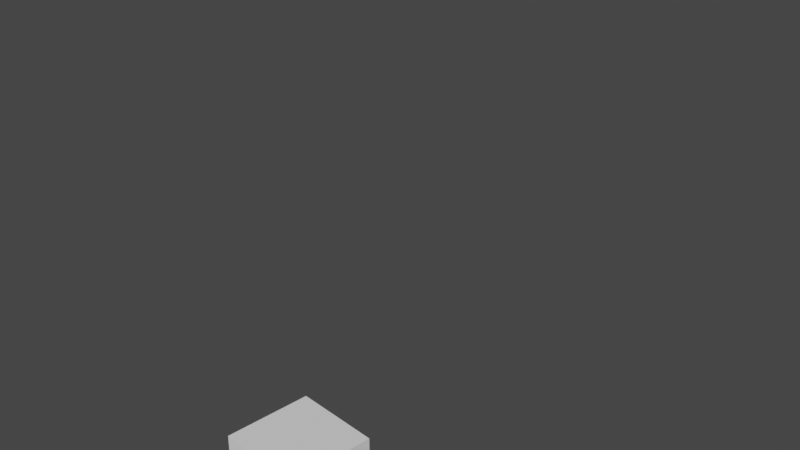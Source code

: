 # Source: TP1.blend  (saved by Blender 4.0.36; exported with 4.5.12 LTS)
import bpy
from mathutils import Matrix  # noqa: F401  (used for matrix-valued properties, if any)

bpy.ops.wm.read_factory_settings(use_empty=True)
scene = bpy.context.scene
scene.name = 'Scene'

# ---- collections
col_collection = bpy.data.collections.new('Collection'); scene.collection.children.link(col_collection)

# ---- world
world_world = bpy.data.worlds.new('World'); scene.world = world_world
world_world.use_nodes = True; world_world.node_tree.nodes.clear()
_N = world_world.node_tree.nodes; _L = world_world.node_tree.links
n0 = _N.new('ShaderNodeOutputWorld'); n0.name = 'World Output'; n0.location = (300, 300)
n1 = _N.new('ShaderNodeBackground'); n1.name = 'Background'; n1.location = (10, 300)
n1.inputs[0].default_value = (0.05088, 0.05088, 0.05088, 1.0)
_L.new(n1.outputs[0], n0.inputs[0])
n0.is_active_output = True
world_world.color = (0.05088, 0.05088, 0.05088)
world_world.use_sun_shadow = False
world_world.sun_shadow_jitter_overblur = 0.0

# ---- cameras
cam_camera = bpy.data.cameras.new('Camera')
cam_camera.clip_end = 100.0
cam_camera.ortho_scale = 7.314

# ---- meshes
me_cube_009 = bpy.data.meshes.new('Cube.009')
me_cube_009.from_pydata([(-1.0, -1.0, -1.0), (-1.0, -1.0, 1.0), (-1.0, 1.0, -1.0), (-1.0, 1.0, 1.0), (1.0, -1.0, -1.0), (1.0, -1.0, 1.0), (1.0, 1.0, -1.0), (1.0, 1.0, 1.0)], [], [(0, 1, 3, 2), (2, 3, 7, 6), (6, 7, 5, 4), (4, 5, 1, 0), (2, 6, 4, 0), (7, 3, 1, 5)])
_uv = me_cube_009.uv_layers.new(name='UVMap')
_uv.uv.foreach_set('vector', [0.375, 0.0, 0.625, 0.0, 0.625, 0.25, 0.375, 0.25, 0.375, 0.25, 0.625, 0.25, 0.625, 0.5, 0.375, 0.5, 0.375, 0.5, 0.625, 0.5, 0.625, 0.75, 0.375, 0.75, 0.375, 0.75, 0.625, 0.75, 0.625, 1.0, 0.375, 1.0, 0.125, 0.5, 0.375, 0.5, 0.375, 0.75, 0.125, 0.75, 0.625, 0.5, 0.875, 0.5, 0.875, 0.75, 0.625, 0.75])
me_cube_009.update()
me_cube_010 = bpy.data.meshes.new('Cube.010')
me_cube_010.from_pydata([(-1.0, -1.0, -1.0), (-1.0, -1.0, 1.0), (-1.0, 1.0, -1.0), (-1.0, 1.0, 1.0), (1.0, -1.0, -1.0), (1.0, -1.0, 1.0), (1.0, 1.0, -1.0), (1.0, 1.0, 1.0)], [], [(0, 1, 3, 2), (2, 3, 7, 6), (6, 7, 5, 4), (4, 5, 1, 0), (2, 6, 4, 0), (7, 3, 1, 5)])
_uv = me_cube_010.uv_layers.new(name='UVMap')
_uv.uv.foreach_set('vector', [0.375, 0.0, 0.625, 0.0, 0.625, 0.25, 0.375, 0.25, 0.375, 0.25, 0.625, 0.25, 0.625, 0.5, 0.375, 0.5, 0.375, 0.5, 0.625, 0.5, 0.625, 0.75, 0.375, 0.75, 0.375, 0.75, 0.625, 0.75, 0.625, 1.0, 0.375, 1.0, 0.125, 0.5, 0.375, 0.5, 0.375, 0.75, 0.125, 0.75, 0.625, 0.5, 0.875, 0.5, 0.875, 0.75, 0.625, 0.75])
me_cube_010.update()
me_cube_011 = bpy.data.meshes.new('Cube.011')
me_cube_011.from_pydata([(-1.0, -1.0, -1.0), (-1.0, -1.0, 1.0), (-1.0, 1.0, -1.0), (-1.0, 1.0, 1.0), (1.0, -1.0, -1.0), (1.0, -1.0, 1.0), (1.0, 1.0, -1.0), (1.0, 1.0, 1.0)], [], [(0, 1, 3, 2), (2, 3, 7, 6), (6, 7, 5, 4), (4, 5, 1, 0), (2, 6, 4, 0), (7, 3, 1, 5)])
_uv = me_cube_011.uv_layers.new(name='UVMap')
_uv.uv.foreach_set('vector', [0.375, 0.0, 0.625, 0.0, 0.625, 0.25, 0.375, 0.25, 0.375, 0.25, 0.625, 0.25, 0.625, 0.5, 0.375, 0.5, 0.375, 0.5, 0.625, 0.5, 0.625, 0.75, 0.375, 0.75, 0.375, 0.75, 0.625, 0.75, 0.625, 1.0, 0.375, 1.0, 0.125, 0.5, 0.375, 0.5, 0.375, 0.75, 0.125, 0.75, 0.625, 0.5, 0.875, 0.5, 0.875, 0.75, 0.625, 0.75])
me_cube_011.update()
me_cube_012 = bpy.data.meshes.new('Cube.012')
me_cube_012.from_pydata([(-1.0, -1.0, -1.0), (-1.0, -1.0, 1.0), (-1.0, 1.0, -1.0), (-1.0, 1.0, 1.0), (1.0, -1.0, -1.0), (1.0, -1.0, 1.0), (1.0, 1.0, -1.0), (1.0, 1.0, 1.0)], [], [(0, 1, 3, 2), (2, 3, 7, 6), (6, 7, 5, 4), (4, 5, 1, 0), (2, 6, 4, 0), (7, 3, 1, 5)])
_uv = me_cube_012.uv_layers.new(name='UVMap')
_uv.uv.foreach_set('vector', [0.375, 0.0, 0.625, 0.0, 0.625, 0.25, 0.375, 0.25, 0.375, 0.25, 0.625, 0.25, 0.625, 0.5, 0.375, 0.5, 0.375, 0.5, 0.625, 0.5, 0.625, 0.75, 0.375, 0.75, 0.375, 0.75, 0.625, 0.75, 0.625, 1.0, 0.375, 1.0, 0.125, 0.5, 0.375, 0.5, 0.375, 0.75, 0.125, 0.75, 0.625, 0.5, 0.875, 0.5, 0.875, 0.75, 0.625, 0.75])
me_cube_012.update()
me_cube_013 = bpy.data.meshes.new('Cube.013')
me_cube_013.from_pydata([(-1.0, -1.0, -1.0), (-1.0, -1.0, 1.0), (-1.0, 1.0, -1.0), (-1.0, 1.0, 1.0), (1.0, -1.0, -1.0), (1.0, -1.0, 1.0), (1.0, 1.0, -1.0), (1.0, 1.0, 1.0)], [], [(0, 1, 3, 2), (2, 3, 7, 6), (6, 7, 5, 4), (4, 5, 1, 0), (2, 6, 4, 0), (7, 3, 1, 5)])
_uv = me_cube_013.uv_layers.new(name='UVMap')
_uv.uv.foreach_set('vector', [0.375, 0.0, 0.625, 0.0, 0.625, 0.25, 0.375, 0.25, 0.375, 0.25, 0.625, 0.25, 0.625, 0.5, 0.375, 0.5, 0.375, 0.5, 0.625, 0.5, 0.625, 0.75, 0.375, 0.75, 0.375, 0.75, 0.625, 0.75, 0.625, 1.0, 0.375, 1.0, 0.125, 0.5, 0.375, 0.5, 0.375, 0.75, 0.125, 0.75, 0.625, 0.5, 0.875, 0.5, 0.875, 0.75, 0.625, 0.75])
me_cube_013.update()
me_cube_014 = bpy.data.meshes.new('Cube.014')
me_cube_014.from_pydata([(-1.0, -1.0, -1.0), (-1.0, -1.0, 1.0), (-1.0, 1.0, -1.0), (-1.0, 1.0, 1.0), (1.0, -1.0, -1.0), (1.0, -1.0, 1.0), (1.0, 1.0, -1.0), (1.0, 1.0, 1.0)], [], [(0, 1, 3, 2), (2, 3, 7, 6), (6, 7, 5, 4), (4, 5, 1, 0), (2, 6, 4, 0), (7, 3, 1, 5)])
_uv = me_cube_014.uv_layers.new(name='UVMap')
_uv.uv.foreach_set('vector', [0.375, 0.0, 0.625, 0.0, 0.625, 0.25, 0.375, 0.25, 0.375, 0.25, 0.625, 0.25, 0.625, 0.5, 0.375, 0.5, 0.375, 0.5, 0.625, 0.5, 0.625, 0.75, 0.375, 0.75, 0.375, 0.75, 0.625, 0.75, 0.625, 1.0, 0.375, 1.0, 0.125, 0.5, 0.375, 0.5, 0.375, 0.75, 0.125, 0.75, 0.625, 0.5, 0.875, 0.5, 0.875, 0.75, 0.625, 0.75])
me_cube_014.update()
me_cube_015 = bpy.data.meshes.new('Cube.015')
me_cube_015.from_pydata([(-1.0, -1.0, -1.0), (-1.0, -1.0, 1.0), (-1.0, 1.0, -1.0), (-1.0, 1.0, 1.0), (1.0, -1.0, -1.0), (1.0, -1.0, 1.0), (1.0, 1.0, -1.0), (1.0, 1.0, 1.0)], [], [(0, 1, 3, 2), (2, 3, 7, 6), (6, 7, 5, 4), (4, 5, 1, 0), (2, 6, 4, 0), (7, 3, 1, 5)])
_uv = me_cube_015.uv_layers.new(name='UVMap')
_uv.uv.foreach_set('vector', [0.375, 0.0, 0.625, 0.0, 0.625, 0.25, 0.375, 0.25, 0.375, 0.25, 0.625, 0.25, 0.625, 0.5, 0.375, 0.5, 0.375, 0.5, 0.625, 0.5, 0.625, 0.75, 0.375, 0.75, 0.375, 0.75, 0.625, 0.75, 0.625, 1.0, 0.375, 1.0, 0.125, 0.5, 0.375, 0.5, 0.375, 0.75, 0.125, 0.75, 0.625, 0.5, 0.875, 0.5, 0.875, 0.75, 0.625, 0.75])
me_cube_015.update()
me_cube_016 = bpy.data.meshes.new('Cube.016')
me_cube_016.from_pydata([(-1.0, -1.0, -1.0), (-1.0, -1.0, 1.0), (-1.0, 1.0, -1.0), (-1.0, 1.0, 1.0), (1.0, -1.0, -1.0), (1.0, -1.0, 1.0), (1.0, 1.0, -1.0), (1.0, 1.0, 1.0)], [], [(0, 1, 3, 2), (2, 3, 7, 6), (6, 7, 5, 4), (4, 5, 1, 0), (2, 6, 4, 0), (7, 3, 1, 5)])
_uv = me_cube_016.uv_layers.new(name='UVMap')
_uv.uv.foreach_set('vector', [0.375, 0.0, 0.625, 0.0, 0.625, 0.25, 0.375, 0.25, 0.375, 0.25, 0.625, 0.25, 0.625, 0.5, 0.375, 0.5, 0.375, 0.5, 0.625, 0.5, 0.625, 0.75, 0.375, 0.75, 0.375, 0.75, 0.625, 0.75, 0.625, 1.0, 0.375, 1.0, 0.125, 0.5, 0.375, 0.5, 0.375, 0.75, 0.125, 0.75, 0.625, 0.5, 0.875, 0.5, 0.875, 0.75, 0.625, 0.75])
me_cube_016.update()
me_cube_017 = bpy.data.meshes.new('Cube.017')
me_cube_017.from_pydata([(-1.0, -1.0, -1.0), (-1.0, -1.0, 1.0), (-1.0, 1.0, -1.0), (-1.0, 1.0, 1.0), (1.0, -1.0, -1.0), (1.0, -1.0, 1.0), (1.0, 1.0, -1.0), (1.0, 1.0, 1.0)], [], [(0, 1, 3, 2), (2, 3, 7, 6), (6, 7, 5, 4), (4, 5, 1, 0), (2, 6, 4, 0), (7, 3, 1, 5)])
_uv = me_cube_017.uv_layers.new(name='UVMap')
_uv.uv.foreach_set('vector', [0.375, 0.0, 0.625, 0.0, 0.625, 0.25, 0.375, 0.25, 0.375, 0.25, 0.625, 0.25, 0.625, 0.5, 0.375, 0.5, 0.375, 0.5, 0.625, 0.5, 0.625, 0.75, 0.375, 0.75, 0.375, 0.75, 0.625, 0.75, 0.625, 1.0, 0.375, 1.0, 0.125, 0.5, 0.375, 0.5, 0.375, 0.75, 0.125, 0.75, 0.625, 0.5, 0.875, 0.5, 0.875, 0.75, 0.625, 0.75])
me_cube_017.update()
me_cube_018 = bpy.data.meshes.new('Cube.018')
me_cube_018.from_pydata([(-1.0, -1.0, -1.0), (-1.0, -1.0, 1.0), (-1.0, 1.0, -1.0), (-1.0, 1.0, 1.0), (1.0, -1.0, -1.0), (1.0, -1.0, 1.0), (1.0, 1.0, -1.0), (1.0, 1.0, 1.0)], [], [(0, 1, 3, 2), (2, 3, 7, 6), (6, 7, 5, 4), (4, 5, 1, 0), (2, 6, 4, 0), (7, 3, 1, 5)])
_uv = me_cube_018.uv_layers.new(name='UVMap')
_uv.uv.foreach_set('vector', [0.375, 0.0, 0.625, 0.0, 0.625, 0.25, 0.375, 0.25, 0.375, 0.25, 0.625, 0.25, 0.625, 0.5, 0.375, 0.5, 0.375, 0.5, 0.625, 0.5, 0.625, 0.75, 0.375, 0.75, 0.375, 0.75, 0.625, 0.75, 0.625, 1.0, 0.375, 1.0, 0.125, 0.5, 0.375, 0.5, 0.375, 0.75, 0.125, 0.75, 0.625, 0.5, 0.875, 0.5, 0.875, 0.75, 0.625, 0.75])
me_cube_018.update()
me_cube_019 = bpy.data.meshes.new('Cube.019')
me_cube_019.from_pydata([(-1.0, -1.0, -1.0), (-1.0, -1.0, 1.0), (-1.0, 1.0, -1.0), (-1.0, 1.0, 1.0), (1.0, -1.0, -1.0), (1.0, -1.0, 1.0), (1.0, 1.0, -1.0), (1.0, 1.0, 1.0)], [], [(0, 1, 3, 2), (2, 3, 7, 6), (6, 7, 5, 4), (4, 5, 1, 0), (2, 6, 4, 0), (7, 3, 1, 5)])
_uv = me_cube_019.uv_layers.new(name='UVMap')
_uv.uv.foreach_set('vector', [0.375, 0.0, 0.625, 0.0, 0.625, 0.25, 0.375, 0.25, 0.375, 0.25, 0.625, 0.25, 0.625, 0.5, 0.375, 0.5, 0.375, 0.5, 0.625, 0.5, 0.625, 0.75, 0.375, 0.75, 0.375, 0.75, 0.625, 0.75, 0.625, 1.0, 0.375, 1.0, 0.125, 0.5, 0.375, 0.5, 0.375, 0.75, 0.125, 0.75, 0.625, 0.5, 0.875, 0.5, 0.875, 0.75, 0.625, 0.75])
me_cube_019.update()
me_cube_020 = bpy.data.meshes.new('Cube.020')
me_cube_020.from_pydata([(-1.0, -1.0, -1.0), (-1.0, -1.0, 1.0), (-1.0, 1.0, -1.0), (-1.0, 1.0, 1.0), (1.0, -1.0, -1.0), (1.0, -1.0, 1.0), (1.0, 1.0, -1.0), (1.0, 1.0, 1.0)], [], [(0, 1, 3, 2), (2, 3, 7, 6), (6, 7, 5, 4), (4, 5, 1, 0), (2, 6, 4, 0), (7, 3, 1, 5)])
_uv = me_cube_020.uv_layers.new(name='UVMap')
_uv.uv.foreach_set('vector', [0.375, 0.0, 0.625, 0.0, 0.625, 0.25, 0.375, 0.25, 0.375, 0.25, 0.625, 0.25, 0.625, 0.5, 0.375, 0.5, 0.375, 0.5, 0.625, 0.5, 0.625, 0.75, 0.375, 0.75, 0.375, 0.75, 0.625, 0.75, 0.625, 1.0, 0.375, 1.0, 0.125, 0.5, 0.375, 0.5, 0.375, 0.75, 0.125, 0.75, 0.625, 0.5, 0.875, 0.5, 0.875, 0.75, 0.625, 0.75])
me_cube_020.update()
me_cube_021 = bpy.data.meshes.new('Cube.021')
me_cube_021.from_pydata([(-1.0, -1.0, -1.0), (-1.0, -1.0, 1.0), (-1.0, 1.0, -1.0), (-1.0, 1.0, 1.0), (1.0, -1.0, -1.0), (1.0, -1.0, 1.0), (1.0, 1.0, -1.0), (1.0, 1.0, 1.0)], [], [(0, 1, 3, 2), (2, 3, 7, 6), (6, 7, 5, 4), (4, 5, 1, 0), (2, 6, 4, 0), (7, 3, 1, 5)])
_uv = me_cube_021.uv_layers.new(name='UVMap')
_uv.uv.foreach_set('vector', [0.375, 0.0, 0.625, 0.0, 0.625, 0.25, 0.375, 0.25, 0.375, 0.25, 0.625, 0.25, 0.625, 0.5, 0.375, 0.5, 0.375, 0.5, 0.625, 0.5, 0.625, 0.75, 0.375, 0.75, 0.375, 0.75, 0.625, 0.75, 0.625, 1.0, 0.375, 1.0, 0.125, 0.5, 0.375, 0.5, 0.375, 0.75, 0.125, 0.75, 0.625, 0.5, 0.875, 0.5, 0.875, 0.75, 0.625, 0.75])
me_cube_021.update()
me_cube_022 = bpy.data.meshes.new('Cube.022')
me_cube_022.from_pydata([(-1.0, -1.0, -1.0), (-1.0, -1.0, 1.0), (-1.0, 1.0, -1.0), (-1.0, 1.0, 1.0), (1.0, -1.0, -1.0), (1.0, -1.0, 1.0), (1.0, 1.0, -1.0), (1.0, 1.0, 1.0)], [], [(0, 1, 3, 2), (2, 3, 7, 6), (6, 7, 5, 4), (4, 5, 1, 0), (2, 6, 4, 0), (7, 3, 1, 5)])
_uv = me_cube_022.uv_layers.new(name='UVMap')
_uv.uv.foreach_set('vector', [0.375, 0.0, 0.625, 0.0, 0.625, 0.25, 0.375, 0.25, 0.375, 0.25, 0.625, 0.25, 0.625, 0.5, 0.375, 0.5, 0.375, 0.5, 0.625, 0.5, 0.625, 0.75, 0.375, 0.75, 0.375, 0.75, 0.625, 0.75, 0.625, 1.0, 0.375, 1.0, 0.125, 0.5, 0.375, 0.5, 0.375, 0.75, 0.125, 0.75, 0.625, 0.5, 0.875, 0.5, 0.875, 0.75, 0.625, 0.75])
me_cube_022.update()
me_cube_023 = bpy.data.meshes.new('Cube.023')
me_cube_023.from_pydata([(-1.0, -1.0, -1.0), (-1.0, -1.0, 1.0), (-1.0, 1.0, -1.0), (-1.0, 1.0, 1.0), (1.0, -1.0, -1.0), (1.0, -1.0, 1.0), (1.0, 1.0, -1.0), (1.0, 1.0, 1.0)], [], [(0, 1, 3, 2), (2, 3, 7, 6), (6, 7, 5, 4), (4, 5, 1, 0), (2, 6, 4, 0), (7, 3, 1, 5)])
_uv = me_cube_023.uv_layers.new(name='UVMap')
_uv.uv.foreach_set('vector', [0.375, 0.0, 0.625, 0.0, 0.625, 0.25, 0.375, 0.25, 0.375, 0.25, 0.625, 0.25, 0.625, 0.5, 0.375, 0.5, 0.375, 0.5, 0.625, 0.5, 0.625, 0.75, 0.375, 0.75, 0.375, 0.75, 0.625, 0.75, 0.625, 1.0, 0.375, 1.0, 0.125, 0.5, 0.375, 0.5, 0.375, 0.75, 0.125, 0.75, 0.625, 0.5, 0.875, 0.5, 0.875, 0.75, 0.625, 0.75])
me_cube_023.update()
me_cube_024 = bpy.data.meshes.new('Cube.024')
me_cube_024.from_pydata([(-1.0, -1.0, -1.0), (-1.0, -1.0, 1.0), (-1.0, 1.0, -1.0), (-1.0, 1.0, 1.0), (1.0, -1.0, -1.0), (1.0, -1.0, 1.0), (1.0, 1.0, -1.0), (1.0, 1.0, 1.0)], [], [(0, 1, 3, 2), (2, 3, 7, 6), (6, 7, 5, 4), (4, 5, 1, 0), (2, 6, 4, 0), (7, 3, 1, 5)])
_uv = me_cube_024.uv_layers.new(name='UVMap')
_uv.uv.foreach_set('vector', [0.375, 0.0, 0.625, 0.0, 0.625, 0.25, 0.375, 0.25, 0.375, 0.25, 0.625, 0.25, 0.625, 0.5, 0.375, 0.5, 0.375, 0.5, 0.625, 0.5, 0.625, 0.75, 0.375, 0.75, 0.375, 0.75, 0.625, 0.75, 0.625, 1.0, 0.375, 1.0, 0.125, 0.5, 0.375, 0.5, 0.375, 0.75, 0.125, 0.75, 0.625, 0.5, 0.875, 0.5, 0.875, 0.75, 0.625, 0.75])
me_cube_024.update()
me_cube_025 = bpy.data.meshes.new('Cube.025')
me_cube_025.from_pydata([(-1.0, -1.0, -1.0), (-1.0, -1.0, 1.0), (-1.0, 1.0, -1.0), (-1.0, 1.0, 1.0), (1.0, -1.0, -1.0), (1.0, -1.0, 1.0), (1.0, 1.0, -1.0), (1.0, 1.0, 1.0)], [], [(0, 1, 3, 2), (2, 3, 7, 6), (6, 7, 5, 4), (4, 5, 1, 0), (2, 6, 4, 0), (7, 3, 1, 5)])
_uv = me_cube_025.uv_layers.new(name='UVMap')
_uv.uv.foreach_set('vector', [0.375, 0.0, 0.625, 0.0, 0.625, 0.25, 0.375, 0.25, 0.375, 0.25, 0.625, 0.25, 0.625, 0.5, 0.375, 0.5, 0.375, 0.5, 0.625, 0.5, 0.625, 0.75, 0.375, 0.75, 0.375, 0.75, 0.625, 0.75, 0.625, 1.0, 0.375, 1.0, 0.125, 0.5, 0.375, 0.5, 0.375, 0.75, 0.125, 0.75, 0.625, 0.5, 0.875, 0.5, 0.875, 0.75, 0.625, 0.75])
me_cube_025.update()
me_cube_026 = bpy.data.meshes.new('Cube.026')
me_cube_026.from_pydata([(-1.0, -1.0, -1.0), (-1.0, -1.0, 1.0), (-1.0, 1.0, -1.0), (-1.0, 1.0, 1.0), (1.0, -1.0, -1.0), (1.0, -1.0, 1.0), (1.0, 1.0, -1.0), (1.0, 1.0, 1.0)], [], [(0, 1, 3, 2), (2, 3, 7, 6), (6, 7, 5, 4), (4, 5, 1, 0), (2, 6, 4, 0), (7, 3, 1, 5)])
_uv = me_cube_026.uv_layers.new(name='UVMap')
_uv.uv.foreach_set('vector', [0.375, 0.0, 0.625, 0.0, 0.625, 0.25, 0.375, 0.25, 0.375, 0.25, 0.625, 0.25, 0.625, 0.5, 0.375, 0.5, 0.375, 0.5, 0.625, 0.5, 0.625, 0.75, 0.375, 0.75, 0.375, 0.75, 0.625, 0.75, 0.625, 1.0, 0.375, 1.0, 0.125, 0.5, 0.375, 0.5, 0.375, 0.75, 0.125, 0.75, 0.625, 0.5, 0.875, 0.5, 0.875, 0.75, 0.625, 0.75])
me_cube_026.update()
me_cube_027 = bpy.data.meshes.new('Cube.027')
me_cube_027.from_pydata([(-1.0, -1.0, -1.0), (-1.0, -1.0, 1.0), (-1.0, 1.0, -1.0), (-1.0, 1.0, 1.0), (1.0, -1.0, -1.0), (1.0, -1.0, 1.0), (1.0, 1.0, -1.0), (1.0, 1.0, 1.0)], [], [(0, 1, 3, 2), (2, 3, 7, 6), (6, 7, 5, 4), (4, 5, 1, 0), (2, 6, 4, 0), (7, 3, 1, 5)])
_uv = me_cube_027.uv_layers.new(name='UVMap')
_uv.uv.foreach_set('vector', [0.375, 0.0, 0.625, 0.0, 0.625, 0.25, 0.375, 0.25, 0.375, 0.25, 0.625, 0.25, 0.625, 0.5, 0.375, 0.5, 0.375, 0.5, 0.625, 0.5, 0.625, 0.75, 0.375, 0.75, 0.375, 0.75, 0.625, 0.75, 0.625, 1.0, 0.375, 1.0, 0.125, 0.5, 0.375, 0.5, 0.375, 0.75, 0.125, 0.75, 0.625, 0.5, 0.875, 0.5, 0.875, 0.75, 0.625, 0.75])
me_cube_027.update()
me_cube_028 = bpy.data.meshes.new('Cube.028')
me_cube_028.from_pydata([(-1.0, -1.0, -1.0), (-1.0, -1.0, 1.0), (-1.0, 1.0, -1.0), (-1.0, 1.0, 1.0), (1.0, -1.0, -1.0), (1.0, -1.0, 1.0), (1.0, 1.0, -1.0), (1.0, 1.0, 1.0)], [], [(0, 1, 3, 2), (2, 3, 7, 6), (6, 7, 5, 4), (4, 5, 1, 0), (2, 6, 4, 0), (7, 3, 1, 5)])
_uv = me_cube_028.uv_layers.new(name='UVMap')
_uv.uv.foreach_set('vector', [0.375, 0.0, 0.625, 0.0, 0.625, 0.25, 0.375, 0.25, 0.375, 0.25, 0.625, 0.25, 0.625, 0.5, 0.375, 0.5, 0.375, 0.5, 0.625, 0.5, 0.625, 0.75, 0.375, 0.75, 0.375, 0.75, 0.625, 0.75, 0.625, 1.0, 0.375, 1.0, 0.125, 0.5, 0.375, 0.5, 0.375, 0.75, 0.125, 0.75, 0.625, 0.5, 0.875, 0.5, 0.875, 0.75, 0.625, 0.75])
me_cube_028.update()
me_cube_029 = bpy.data.meshes.new('Cube.029')
me_cube_029.from_pydata([(-1.0, -1.0, -1.0), (-1.0, -1.0, 1.0), (-1.0, 1.0, -1.0), (-1.0, 1.0, 1.0), (1.0, -1.0, -1.0), (1.0, -1.0, 1.0), (1.0, 1.0, -1.0), (1.0, 1.0, 1.0)], [], [(0, 1, 3, 2), (2, 3, 7, 6), (6, 7, 5, 4), (4, 5, 1, 0), (2, 6, 4, 0), (7, 3, 1, 5)])
_uv = me_cube_029.uv_layers.new(name='UVMap')
_uv.uv.foreach_set('vector', [0.375, 0.0, 0.625, 0.0, 0.625, 0.25, 0.375, 0.25, 0.375, 0.25, 0.625, 0.25, 0.625, 0.5, 0.375, 0.5, 0.375, 0.5, 0.625, 0.5, 0.625, 0.75, 0.375, 0.75, 0.375, 0.75, 0.625, 0.75, 0.625, 1.0, 0.375, 1.0, 0.125, 0.5, 0.375, 0.5, 0.375, 0.75, 0.125, 0.75, 0.625, 0.5, 0.875, 0.5, 0.875, 0.75, 0.625, 0.75])
me_cube_029.update()
me_cube_030 = bpy.data.meshes.new('Cube.030')
me_cube_030.from_pydata([(-1.0, -1.0, -1.0), (-1.0, -1.0, 1.0), (-1.0, 1.0, -1.0), (-1.0, 1.0, 1.0), (1.0, -1.0, -1.0), (1.0, -1.0, 1.0), (1.0, 1.0, -1.0), (1.0, 1.0, 1.0)], [], [(0, 1, 3, 2), (2, 3, 7, 6), (6, 7, 5, 4), (4, 5, 1, 0), (2, 6, 4, 0), (7, 3, 1, 5)])
_uv = me_cube_030.uv_layers.new(name='UVMap')
_uv.uv.foreach_set('vector', [0.375, 0.0, 0.625, 0.0, 0.625, 0.25, 0.375, 0.25, 0.375, 0.25, 0.625, 0.25, 0.625, 0.5, 0.375, 0.5, 0.375, 0.5, 0.625, 0.5, 0.625, 0.75, 0.375, 0.75, 0.375, 0.75, 0.625, 0.75, 0.625, 1.0, 0.375, 1.0, 0.125, 0.5, 0.375, 0.5, 0.375, 0.75, 0.125, 0.75, 0.625, 0.5, 0.875, 0.5, 0.875, 0.75, 0.625, 0.75])
me_cube_030.update()
me_cube_031 = bpy.data.meshes.new('Cube.031')
me_cube_031.from_pydata([(-1.0, -1.0, -1.0), (-1.0, -1.0, 1.0), (-1.0, 1.0, -1.0), (-1.0, 1.0, 1.0), (1.0, -1.0, -1.0), (1.0, -1.0, 1.0), (1.0, 1.0, -1.0), (1.0, 1.0, 1.0)], [], [(0, 1, 3, 2), (2, 3, 7, 6), (6, 7, 5, 4), (4, 5, 1, 0), (2, 6, 4, 0), (7, 3, 1, 5)])
_uv = me_cube_031.uv_layers.new(name='UVMap')
_uv.uv.foreach_set('vector', [0.375, 0.0, 0.625, 0.0, 0.625, 0.25, 0.375, 0.25, 0.375, 0.25, 0.625, 0.25, 0.625, 0.5, 0.375, 0.5, 0.375, 0.5, 0.625, 0.5, 0.625, 0.75, 0.375, 0.75, 0.375, 0.75, 0.625, 0.75, 0.625, 1.0, 0.375, 1.0, 0.125, 0.5, 0.375, 0.5, 0.375, 0.75, 0.125, 0.75, 0.625, 0.5, 0.875, 0.5, 0.875, 0.75, 0.625, 0.75])
me_cube_031.update()
me_cube_032 = bpy.data.meshes.new('Cube.032')
me_cube_032.from_pydata([(-1.0, -1.0, -1.0), (-1.0, -1.0, 1.0), (-1.0, 1.0, -1.0), (-1.0, 1.0, 1.0), (1.0, -1.0, -1.0), (1.0, -1.0, 1.0), (1.0, 1.0, -1.0), (1.0, 1.0, 1.0)], [], [(0, 1, 3, 2), (2, 3, 7, 6), (6, 7, 5, 4), (4, 5, 1, 0), (2, 6, 4, 0), (7, 3, 1, 5)])
_uv = me_cube_032.uv_layers.new(name='UVMap')
_uv.uv.foreach_set('vector', [0.375, 0.0, 0.625, 0.0, 0.625, 0.25, 0.375, 0.25, 0.375, 0.25, 0.625, 0.25, 0.625, 0.5, 0.375, 0.5, 0.375, 0.5, 0.625, 0.5, 0.625, 0.75, 0.375, 0.75, 0.375, 0.75, 0.625, 0.75, 0.625, 1.0, 0.375, 1.0, 0.125, 0.5, 0.375, 0.5, 0.375, 0.75, 0.125, 0.75, 0.625, 0.5, 0.875, 0.5, 0.875, 0.75, 0.625, 0.75])
me_cube_032.update()
me_cube_033 = bpy.data.meshes.new('Cube.033')
me_cube_033.from_pydata([(-1.0, -1.0, -1.0), (-1.0, -1.0, 1.0), (-1.0, 1.0, -1.0), (-1.0, 1.0, 1.0), (1.0, -1.0, -1.0), (1.0, -1.0, 1.0), (1.0, 1.0, -1.0), (1.0, 1.0, 1.0)], [], [(0, 1, 3, 2), (2, 3, 7, 6), (6, 7, 5, 4), (4, 5, 1, 0), (2, 6, 4, 0), (7, 3, 1, 5)])
_uv = me_cube_033.uv_layers.new(name='UVMap')
_uv.uv.foreach_set('vector', [0.375, 0.0, 0.625, 0.0, 0.625, 0.25, 0.375, 0.25, 0.375, 0.25, 0.625, 0.25, 0.625, 0.5, 0.375, 0.5, 0.375, 0.5, 0.625, 0.5, 0.625, 0.75, 0.375, 0.75, 0.375, 0.75, 0.625, 0.75, 0.625, 1.0, 0.375, 1.0, 0.125, 0.5, 0.375, 0.5, 0.375, 0.75, 0.125, 0.75, 0.625, 0.5, 0.875, 0.5, 0.875, 0.75, 0.625, 0.75])
me_cube_033.update()

# ---- objects
ob_camera = bpy.data.objects.new('Camera', cam_camera)
ob_cube_0_0 = bpy.data.objects.new('Cube_0_0', me_cube_009)
ob_cube_0_1 = bpy.data.objects.new('Cube_0_1', me_cube_010)
ob_cube_0_2 = bpy.data.objects.new('Cube_0_2', me_cube_011)
ob_cube_0_3 = bpy.data.objects.new('Cube_0_3', me_cube_012)
ob_cube_0_4 = bpy.data.objects.new('Cube_0_4', me_cube_013)
ob_cube_1_0 = bpy.data.objects.new('Cube_1_0', me_cube_014)
ob_cube_1_1 = bpy.data.objects.new('Cube_1_1', me_cube_015)
ob_cube_1_2 = bpy.data.objects.new('Cube_1_2', me_cube_016)
ob_cube_1_3 = bpy.data.objects.new('Cube_1_3', me_cube_017)
ob_cube_1_4 = bpy.data.objects.new('Cube_1_4', me_cube_018)
ob_cube_2_0 = bpy.data.objects.new('Cube_2_0', me_cube_019)
ob_cube_2_1 = bpy.data.objects.new('Cube_2_1', me_cube_020)
ob_cube_2_2 = bpy.data.objects.new('Cube_2_2', me_cube_021)
ob_cube_2_3 = bpy.data.objects.new('Cube_2_3', me_cube_022)
ob_cube_2_4 = bpy.data.objects.new('Cube_2_4', me_cube_023)
ob_cube_3_0 = bpy.data.objects.new('Cube_3_0', me_cube_024)
ob_cube_3_1 = bpy.data.objects.new('Cube_3_1', me_cube_025)
ob_cube_3_2 = bpy.data.objects.new('Cube_3_2', me_cube_026)
ob_cube_3_3 = bpy.data.objects.new('Cube_3_3', me_cube_027)
ob_cube_3_4 = bpy.data.objects.new('Cube_3_4', me_cube_028)
ob_cube_4_0 = bpy.data.objects.new('Cube_4_0', me_cube_029)
ob_cube_4_1 = bpy.data.objects.new('Cube_4_1', me_cube_030)
ob_cube_4_2 = bpy.data.objects.new('Cube_4_2', me_cube_031)
ob_cube_4_3 = bpy.data.objects.new('Cube_4_3', me_cube_032)
ob_cube_4_4 = bpy.data.objects.new('Cube_4_4', me_cube_033)

# ---- transforms, parenting, visibility, modifiers, constraints
ob_camera.location = (14.48, 9.135, 14.69)
ob_camera.rotation_euler = (1.109, 0.0, 0.8149)
ob_camera.lock_rotations_4d = False
ob_camera.empty_display_type = 'ARROWS'
ob_camera.color = (0.0, 0.0, 0.0, 0.0)
ob_camera.display_type = 'WIRE'
ob_camera.lineart.crease_threshold = 0.0
ob_cube_0_0.location = (0.0, 0.0, 0.0)
ob_cube_0_1.location = (0.0, 5.0, 0.0)
ob_cube_0_2.location = (0.0, 10.0, 0.0)
ob_cube_0_3.location = (0.0, 15.0, 0.0)
ob_cube_0_4.location = (0.0, 20.0, 0.0)
ob_cube_1_0.location = (5.0, 0.0, 0.0)
ob_cube_1_1.location = (5.0, 5.0, 0.0)
ob_cube_1_2.location = (5.0, 10.0, 0.0)
ob_cube_1_3.location = (5.0, 15.0, 0.0)
ob_cube_1_4.location = (5.0, 20.0, 0.0)
ob_cube_2_0.location = (10.0, 0.0, 0.0)
ob_cube_2_1.location = (10.0, 5.0, 0.0)
ob_cube_2_2.location = (10.0, 10.0, 0.0)
ob_cube_2_3.location = (10.0, 15.0, 0.0)
ob_cube_2_4.location = (10.0, 20.0, 0.0)
ob_cube_3_0.location = (15.0, 0.0, 0.0)
ob_cube_3_1.location = (15.0, 5.0, 0.0)
ob_cube_3_2.location = (15.0, 10.0, 0.0)
ob_cube_3_3.location = (15.0, 15.0, 0.0)
ob_cube_3_4.location = (15.0, 20.0, 0.0)
ob_cube_4_0.location = (20.0, 0.0, 0.0)
ob_cube_4_1.location = (20.0, 5.0, 0.0)
ob_cube_4_2.location = (20.0, 10.0, 0.0)
ob_cube_4_3.location = (20.0, 15.0, 0.0)
ob_cube_4_4.location = (20.0, 20.0, 0.0)

# ---- collection membership
col_collection.objects.link(ob_camera)
col_collection.objects.link(ob_cube_0_0)
col_collection.objects.link(ob_cube_0_1)
col_collection.objects.link(ob_cube_0_2)
col_collection.objects.link(ob_cube_0_3)
col_collection.objects.link(ob_cube_0_4)
col_collection.objects.link(ob_cube_1_0)
col_collection.objects.link(ob_cube_1_1)
col_collection.objects.link(ob_cube_1_2)
col_collection.objects.link(ob_cube_1_3)
col_collection.objects.link(ob_cube_1_4)
col_collection.objects.link(ob_cube_2_0)
col_collection.objects.link(ob_cube_2_1)
col_collection.objects.link(ob_cube_2_2)
col_collection.objects.link(ob_cube_2_3)
col_collection.objects.link(ob_cube_2_4)
col_collection.objects.link(ob_cube_3_0)
col_collection.objects.link(ob_cube_3_1)
col_collection.objects.link(ob_cube_3_2)
col_collection.objects.link(ob_cube_3_3)
col_collection.objects.link(ob_cube_3_4)
col_collection.objects.link(ob_cube_4_0)
col_collection.objects.link(ob_cube_4_1)
col_collection.objects.link(ob_cube_4_2)
col_collection.objects.link(ob_cube_4_3)
col_collection.objects.link(ob_cube_4_4)

# ---- scene / render settings (as saved in the file)
scene.camera = ob_camera
scene.frame_start = 1; scene.frame_end = 250; scene.frame_set(1)
scene.render.engine = 'BLENDER_EEVEE_NEXT'
scene.cycles.sampling_pattern = 'TABULATED_SOBOL'
scene.cycles.use_light_tree = False
scene.view_settings.view_transform = 'Filmic'
bpy.context.view_layer.update()

# ---- added for rendering (the .blend has no usable light): sun
light_auto_sun = bpy.data.lights.new('AutoSun', 'SUN')
light_auto_sun.energy = 3.0
light_auto_sun.angle = 0.0523599
ob_auto_sun = bpy.data.objects.new('AutoSun', light_auto_sun)
scene.collection.objects.link(ob_auto_sun)
ob_auto_sun.rotation_euler = (0.872665, 0.174533, 0.523599)
bpy.context.view_layer.update()

